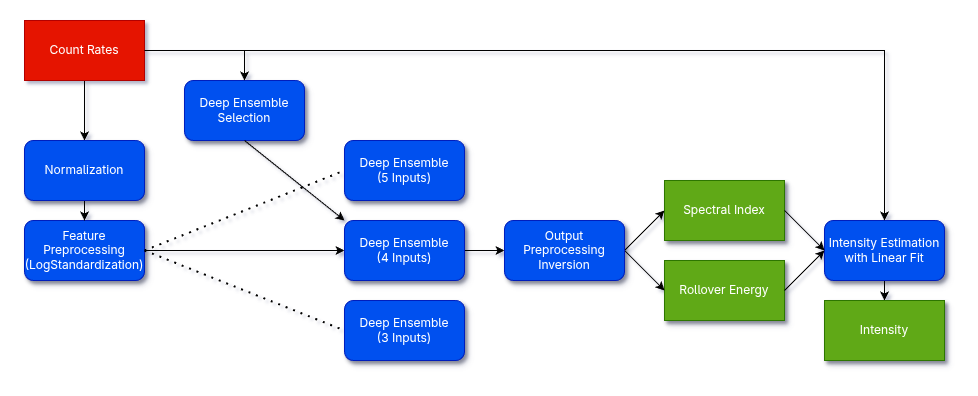

The diagram above was exported from draw.io. Its source (the exported page's mxGraphModel, read from the mxfile embedded in the PNG):
<mxGraphModel dx="2020" dy="1377" grid="1" gridSize="10" guides="1" tooltips="1" connect="1" arrows="1" fold="1" page="1" pageScale="1" pageWidth="1169" pageHeight="827" math="0" shadow="0">
  <root>
    <mxCell id="0" />
    <mxCell id="1" parent="0" />
    <mxCell id="IgAvt3SOmdwVMuYVLzs1-4" edge="1" parent="1" style="edgeStyle=orthogonalEdgeStyle;rounded=0;orthogonalLoop=1;jettySize=auto;html=1;" target="VJxhnW-eo35-UizLjhRv-14" value="">
      <mxGeometry relative="1" as="geometry">
        <mxPoint x="160" y="400" as="sourcePoint" />
      </mxGeometry>
    </mxCell>
    <mxCell id="VJxhnW-eo35-UizLjhRv-13" parent="1" style="rounded=1;whiteSpace=wrap;html=1;fillColor=#0050ef;fontColor=#ffffff;strokeColor=#001DBC;shadow=1;" value="Deep Ensemble&lt;div&gt;(5 Inputs)&lt;/div&gt;" vertex="1">
      <mxGeometry height="60" width="120" x="360" y="290" as="geometry" />
    </mxCell>
    <mxCell id="IgAvt3SOmdwVMuYVLzs1-5" edge="1" parent="1" source="VJxhnW-eo35-UizLjhRv-14" style="edgeStyle=orthogonalEdgeStyle;rounded=0;orthogonalLoop=1;jettySize=auto;html=1;" value="">
      <mxGeometry relative="1" as="geometry">
        <mxPoint x="520" y="400" as="targetPoint" />
      </mxGeometry>
    </mxCell>
    <mxCell id="VJxhnW-eo35-UizLjhRv-14" parent="1" style="rounded=1;whiteSpace=wrap;html=1;fillColor=#0050ef;fontColor=#ffffff;strokeColor=#001DBC;shadow=1;" value="Deep Ensemble&lt;div&gt;(4 Inputs)&lt;/div&gt;" vertex="1">
      <mxGeometry height="60" width="120" x="360" y="370" as="geometry" />
    </mxCell>
    <mxCell id="VJxhnW-eo35-UizLjhRv-15" parent="1" style="rounded=1;whiteSpace=wrap;html=1;fillColor=#0050ef;fontColor=#ffffff;strokeColor=#001DBC;shadow=1;" value="Deep Ensemble&lt;div&gt;(3 Inputs)&lt;/div&gt;" vertex="1">
      <mxGeometry height="60" width="120" x="360" y="450" as="geometry" />
    </mxCell>
    <mxCell id="IgAvt3SOmdwVMuYVLzs1-43" edge="1" parent="1" source="IgAvt3SOmdwVMuYVLzs1-42" style="edgeStyle=orthogonalEdgeStyle;rounded=0;orthogonalLoop=1;jettySize=auto;html=1;" value="">
      <mxGeometry relative="1" as="geometry">
        <mxPoint x="100" y="290" as="targetPoint" />
      </mxGeometry>
    </mxCell>
    <mxCell id="IgAvt3SOmdwVMuYVLzs1-42" parent="1" style="rounded=0;whiteSpace=wrap;html=1;fillColor=#e51400;fontColor=#ffffff;strokeColor=#B20000;" value="Count Rates" vertex="1">
      <mxGeometry height="60" width="120" x="40" y="170" as="geometry" />
    </mxCell>
    <mxCell id="IgAvt3SOmdwVMuYVLzs1-44" parent="1" style="rounded=1;whiteSpace=wrap;html=1;fillColor=#0050ef;fontColor=#ffffff;strokeColor=#001DBC;shadow=1;" value="Feature Preprocessing&lt;div&gt;(LogStandardization)&lt;/div&gt;" vertex="1">
      <mxGeometry height="60" width="120" x="40" y="370" as="geometry" />
    </mxCell>
    <mxCell id="IgAvt3SOmdwVMuYVLzs1-46" edge="1" parent="1" source="IgAvt3SOmdwVMuYVLzs1-45" style="edgeStyle=orthogonalEdgeStyle;rounded=0;orthogonalLoop=1;jettySize=auto;html=1;" target="IgAvt3SOmdwVMuYVLzs1-44" value="">
      <mxGeometry relative="1" as="geometry" />
    </mxCell>
    <mxCell id="IgAvt3SOmdwVMuYVLzs1-45" parent="1" style="rounded=1;whiteSpace=wrap;html=1;fillColor=#0050ef;strokeColor=#001DBC;fontColor=#ffffff;shadow=1;" value="Normalization" vertex="1">
      <mxGeometry height="60" width="120" x="40" y="290" as="geometry" />
    </mxCell>
    <mxCell id="IgAvt3SOmdwVMuYVLzs1-55" parent="1" style="rounded=0;whiteSpace=wrap;html=1;fillColor=#60a917;fontColor=#ffffff;strokeColor=#2D7600;shadow=1;" value="Spectral Index" vertex="1">
      <mxGeometry height="60" width="120" x="680" y="330" as="geometry" />
    </mxCell>
    <mxCell id="IgAvt3SOmdwVMuYVLzs1-56" parent="1" style="rounded=0;whiteSpace=wrap;html=1;fillColor=#60a917;fontColor=#ffffff;strokeColor=#2D7600;shadow=1;" value="Rollover Energy" vertex="1">
      <mxGeometry height="60" width="120" x="680" y="410" as="geometry" />
    </mxCell>
    <mxCell id="IgAvt3SOmdwVMuYVLzs1-60" edge="1" parent="1" style="endArrow=classic;html=1;rounded=0;entryX=0;entryY=0.5;entryDx=0;entryDy=0;" target="IgAvt3SOmdwVMuYVLzs1-55" value="">
      <mxGeometry height="50" relative="1" width="50" as="geometry">
        <mxPoint x="640" y="400" as="sourcePoint" />
        <mxPoint x="690" y="350" as="targetPoint" />
      </mxGeometry>
    </mxCell>
    <mxCell id="IgAvt3SOmdwVMuYVLzs1-61" edge="1" parent="1" style="endArrow=classic;html=1;rounded=0;entryX=0;entryY=0.5;entryDx=0;entryDy=0;" target="IgAvt3SOmdwVMuYVLzs1-56" value="">
      <mxGeometry height="50" relative="1" width="50" as="geometry">
        <mxPoint x="640" y="400" as="sourcePoint" />
        <mxPoint x="670" y="480" as="targetPoint" />
      </mxGeometry>
    </mxCell>
    <mxCell id="IgAvt3SOmdwVMuYVLzs1-68" edge="1" parent="1" source="IgAvt3SOmdwVMuYVLzs1-62" style="edgeStyle=orthogonalEdgeStyle;rounded=0;orthogonalLoop=1;jettySize=auto;html=1;" target="IgAvt3SOmdwVMuYVLzs1-67" value="">
      <mxGeometry relative="1" as="geometry" />
    </mxCell>
    <mxCell id="IgAvt3SOmdwVMuYVLzs1-62" parent="1" style="rounded=1;whiteSpace=wrap;html=1;fillColor=#0050ef;fontColor=#ffffff;strokeColor=#001DBC;shadow=1;" value="Intensity Estimation with Linear Fit" vertex="1">
      <mxGeometry height="60" width="120" x="840" y="370" as="geometry" />
    </mxCell>
    <mxCell id="IgAvt3SOmdwVMuYVLzs1-63" edge="1" parent="1" style="endArrow=classic;html=1;rounded=0;entryX=0;entryY=0.5;entryDx=0;entryDy=0;" target="IgAvt3SOmdwVMuYVLzs1-62" value="">
      <mxGeometry height="50" relative="1" width="50" as="geometry">
        <mxPoint x="800" y="360" as="sourcePoint" />
        <mxPoint x="850" y="310" as="targetPoint" />
      </mxGeometry>
    </mxCell>
    <mxCell id="IgAvt3SOmdwVMuYVLzs1-64" edge="1" parent="1" source="IgAvt3SOmdwVMuYVLzs1-56" style="endArrow=classic;html=1;rounded=0;entryX=0;entryY=0.5;entryDx=0;entryDy=0;exitX=1;exitY=0.5;exitDx=0;exitDy=0;" target="IgAvt3SOmdwVMuYVLzs1-62" value="">
      <mxGeometry height="50" relative="1" width="50" as="geometry">
        <mxPoint x="850" y="490" as="sourcePoint" />
        <mxPoint x="890" y="530" as="targetPoint" />
      </mxGeometry>
    </mxCell>
    <mxCell id="IgAvt3SOmdwVMuYVLzs1-65" edge="1" parent="1" source="IgAvt3SOmdwVMuYVLzs1-42" style="endArrow=classic;html=1;rounded=0;entryX=0.5;entryY=0;entryDx=0;entryDy=0;exitX=1;exitY=0.5;exitDx=0;exitDy=0;" target="IgAvt3SOmdwVMuYVLzs1-62" value="">
      <mxGeometry height="50" relative="1" width="50" as="geometry">
        <Array as="points">
          <mxPoint x="900" y="200" />
        </Array>
        <mxPoint x="160" y="240" as="sourcePoint" />
        <mxPoint x="910" y="240" as="targetPoint" />
      </mxGeometry>
    </mxCell>
    <mxCell id="IgAvt3SOmdwVMuYVLzs1-67" parent="1" style="rounded=0;whiteSpace=wrap;html=1;fillColor=#60a917;fontColor=#ffffff;strokeColor=#2D7600;shadow=1;" value="Intensity" vertex="1">
      <mxGeometry height="60" width="120" x="840" y="450" as="geometry" />
    </mxCell>
    <mxCell id="WzTLFbwcc3QdaVKMqgoL-2" parent="1" style="rounded=1;whiteSpace=wrap;html=1;fillColor=#0050ef;fontColor=#ffffff;strokeColor=#001DBC;shadow=1;" value="&lt;span style=&quot;color: rgb(255, 255, 255);&quot;&gt;Output Preprocessing Inversion&lt;/span&gt;" vertex="1">
      <mxGeometry height="60" width="120" x="520" y="370" as="geometry" />
    </mxCell>
    <mxCell id="asIrjy34ytvoTe10JKLi-1" parent="1" style="rounded=1;whiteSpace=wrap;html=1;fillColor=#0050ef;fontColor=#ffffff;strokeColor=#001DBC;shadow=1;" value="Deep Ensemble&lt;div&gt;Selection&lt;/div&gt;" vertex="1">
      <mxGeometry height="60" width="120" x="200" y="230" as="geometry" />
    </mxCell>
    <mxCell id="asIrjy34ytvoTe10JKLi-5" edge="1" parent="1" style="endArrow=classic;html=1;rounded=0;entryX=0.5;entryY=0;entryDx=0;entryDy=0;" target="asIrjy34ytvoTe10JKLi-1" value="">
      <mxGeometry height="50" relative="1" width="50" as="geometry">
        <mxPoint x="260" y="200" as="sourcePoint" />
        <mxPoint x="400" y="210" as="targetPoint" />
      </mxGeometry>
    </mxCell>
    <mxCell id="asIrjy34ytvoTe10JKLi-6" edge="1" parent="1" source="asIrjy34ytvoTe10JKLi-1" style="endArrow=classic;html=1;rounded=0;exitX=0.5;exitY=1;exitDx=0;exitDy=0;entryX=0;entryY=0;entryDx=0;entryDy=0;" target="VJxhnW-eo35-UizLjhRv-14" value="">
      <mxGeometry height="50" relative="1" width="50" as="geometry">
        <mxPoint x="280" y="370" as="sourcePoint" />
        <mxPoint x="330" y="320" as="targetPoint" />
      </mxGeometry>
    </mxCell>
    <mxCell id="asIrjy34ytvoTe10JKLi-7" edge="1" parent="1" style="endArrow=none;dashed=1;html=1;dashPattern=1 3;strokeWidth=2;rounded=0;entryX=0;entryY=0.5;entryDx=0;entryDy=0;" target="VJxhnW-eo35-UizLjhRv-13" value="">
      <mxGeometry height="50" relative="1" width="50" as="geometry">
        <mxPoint x="160" y="400" as="sourcePoint" />
        <mxPoint x="610" y="350" as="targetPoint" />
      </mxGeometry>
    </mxCell>
    <mxCell id="asIrjy34ytvoTe10JKLi-8" edge="1" parent="1" source="IgAvt3SOmdwVMuYVLzs1-44" style="endArrow=none;dashed=1;html=1;dashPattern=1 3;strokeWidth=2;rounded=0;exitX=1;exitY=0.5;exitDx=0;exitDy=0;entryX=0;entryY=0.5;entryDx=0;entryDy=0;" target="VJxhnW-eo35-UizLjhRv-15" value="">
      <mxGeometry height="50" relative="1" width="50" as="geometry">
        <mxPoint x="560" y="400" as="sourcePoint" />
        <mxPoint x="610" y="350" as="targetPoint" />
      </mxGeometry>
    </mxCell>
  </root>
</mxGraphModel>